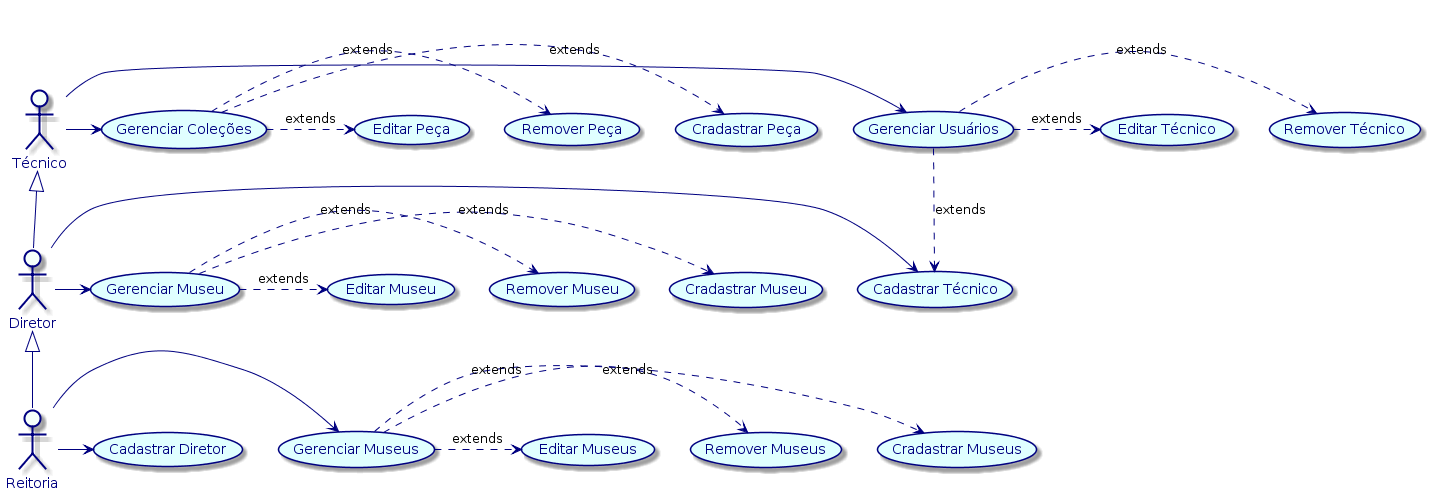

The diagram above was rendered by PlantUML. Its source (embedded in the PNG):
@startuml
    skinparam usecase{
        BorderColor Navy
        BackgroundColor LightCyan
        ArrowColor Navy
        FontColor Navy
    }
    skinparam ActorBorderColor Navy
    skinparam ActorFontColor Navy
    actor Reitoria  #MintCream
    actor Diretor   #MintCream
    actor Técnico   #MintCream
    Diretor <|-- Reitoria
    Técnico <|-- Diretor
    
    Técnico -right-> (Gerenciar Usuários)
    (Gerenciar Usuários) .> (Cadastrar Técnico) : extends
    (Gerenciar Usuários) .> (Remover Técnico) : extends
    (Gerenciar Usuários) .> (Editar Técnico) : extends
    Técnico -right-> (Gerenciar Coleções)
    (Gerenciar Coleções) .> (Cradastrar Peça) : extends
    (Gerenciar Coleções) .> (Remover Peça) : extends
    (Gerenciar Coleções) .> (Editar Peça) : extends
    
    Diretor -right-> (Cadastrar Técnico)
    Diretor -right-> (Gerenciar Museu)
    (Gerenciar Museu) .> (Cradastrar Museu) : extends
    (Gerenciar Museu) .> (Remover Museu) : extends
    (Gerenciar Museu) .> (Editar Museu) : extends
    
    Reitoria -right-> (Gerenciar Museus)
    (Gerenciar Museus) .> (Cradastrar Museus) : extends
    (Gerenciar Museus) .> (Remover Museus) : extends
    (Gerenciar Museus) .> (Editar Museus) : extends
    Reitoria -right-> (Cadastrar Diretor)
@enduml